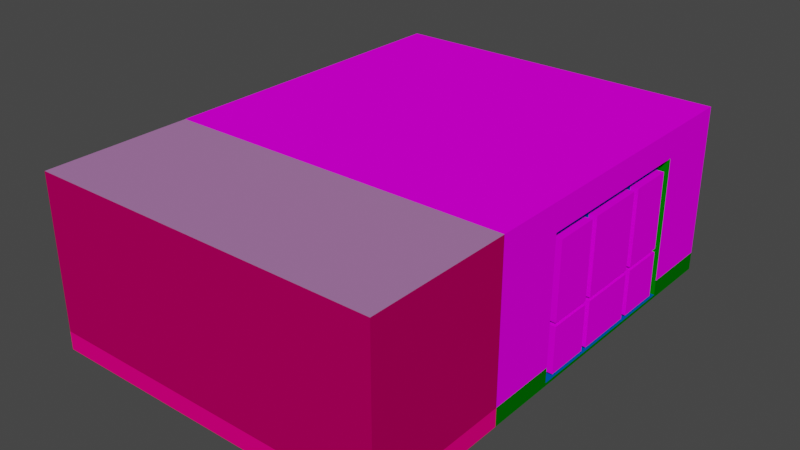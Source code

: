 # Source: ENVI_Bedroom.blend  (saved by Blender 2.81.16; exported with 4.5.12 LTS)
import bpy
from mathutils import Matrix  # noqa: F401  (used for matrix-valued properties, if any)

bpy.ops.wm.read_factory_settings(use_empty=True)
scene = bpy.context.scene
scene.name = 'Scene'

# ---- images (referenced by path relative to the original .blend; pixels are not part of the script)
import os
ASSET_DIR = os.environ.get("B2B_ASSET_DIR", "")  # directory of the original .blend (textures are referenced by path, not embedded)
HERE = os.path.dirname(os.path.abspath(__file__))  # packed textures are extracted next to this script under _unpacked/

def load_image(name, relpath, width, height, colorspace="sRGB"):
    """Load a texture the original file referenced (path relative to the .blend, or extracted next to this script)."""
    p = next((c for c in (os.path.join(HERE, relpath), os.path.join(ASSET_DIR, relpath)) if relpath and os.path.exists(c)), "")
    if p:
        img = bpy.data.images.load(p, check_existing=True)
        img.name = name
    else:  # same state as the original file: an image datablock whose file is absent (Cycles renders it pink)
        img = bpy.data.images.new(name, width, height)
        img.source = "FILE"
        img.filepath = "//" + (relpath or name)
    img.colorspace_settings.name = colorspace
    return img
img_texbedroomtexture01_png_001 = load_image('TEXBedroomtexture01.png.001', 'TEXBedroomtexture01.png', 1024, 1024, 'sRGB')
img_texbedroomwindow_png_001 = load_image('TEXBedroomwindow.png.001', 'TEXBedroomwindow.png', 1024, 1024, 'sRGB')
img_texbedroomtexture02_png_001 = load_image('TEXBedroomtexture02.png.001', 'TEXBedroomtexture02.png', 1024, 1024, 'sRGB')
img_texbedroomfloor_png_001 = load_image('TEXBedroomfloor.png.001', 'TEXBedroomfloor.png', 1024, 1024, 'sRGB')
img_texbedroomcolour01_png_001 = load_image('TEXBedroomColour01.png.001', 'TEXBedroomColour01.png', 1024, 1024, 'sRGB')

# ---- materials (node trees are filled in below, after node groups)
mat_bedroomwall = bpy.data.materials.new('BedroomWall')
mat_bedroomwall.use_transparent_shadow = False
mat_bedroomwall.roughness = 0.7615
mat_bedroomwall.specular_intensity = 0.0
mat_bedroomwallrunner = bpy.data.materials.new('BedroomWallRunner')
mat_bedroomwallrunner.use_transparent_shadow = False
mat_bedroomwallrunner.roughness = 0.7615
mat_bedroomwallrunner.specular_intensity = 0.0
mat_bedroomwindow = bpy.data.materials.new('BedroomWindow')
mat_bedroomwindow.use_transparent_shadow = False
mat_bedroomwindow.roughness = 0.7615
mat_bedroomwindow.specular_intensity = 0.0
mat_bedroomwindowedges = bpy.data.materials.new('BedroomWindowEdges')
mat_bedroomwindowedges.use_transparent_shadow = False
mat_bedroomwindowedges.roughness = 0.7615
mat_bedroomwindowedges.specular_intensity = 0.0
mat_bedroomwindowedgeslight = bpy.data.materials.new('BedroomWindowEdgesLight')
mat_bedroomwindowedgeslight.use_transparent_shadow = False
mat_bedroomwindowedgeslight.roughness = 0.7615
mat_bedroomwindowedgeslight.specular_intensity = 0.0
mat_bedroomwindowframe = bpy.data.materials.new('BedroomWindowFrame')
mat_bedroomwindowframe.use_transparent_shadow = False
mat_bedroomwindowframe.roughness = 0.7615
mat_bedroomwindowframe.specular_intensity = 0.0
mat_bedroomdoorframe = bpy.data.materials.new('BedroomDoorFrame')
mat_bedroomdoorframe.use_transparent_shadow = False
mat_bedroomdoorframe.roughness = 0.7615
mat_bedroomdoorframe.specular_intensity = 0.0
mat_bedroomfloor = bpy.data.materials.new('BedroomFloor')
mat_bedroomfloor.use_transparent_shadow = False
mat_bedroomfloor.roughness = 0.7615
mat_bedroomfloor.specular_intensity = 0.0
mat_bedroomroof = bpy.data.materials.new('BedroomRoof')
mat_bedroomroof.use_transparent_shadow = False
mat_bedroomroof.roughness = 0.7615
mat_bedroomroof.specular_intensity = 0.0
mat_hallwaywall = bpy.data.materials.new('HallwayWall')
mat_hallwaywall.use_transparent_shadow = False
mat_hallwaywall.roughness = 0.7615
mat_hallwaywall.specular_intensity = 0.0
mat_hallwaywallrunner = bpy.data.materials.new('HallwayWallRunner')
mat_hallwaywallrunner.use_transparent_shadow = False
mat_hallwaywallrunner.roughness = 0.7615
mat_hallwaywallrunner.specular_intensity = 0.0
mat_hallwayfloor = bpy.data.materials.new('HallwayFloor')
mat_hallwayfloor.use_transparent_shadow = False
mat_hallwayfloor.roughness = 0.7615
mat_hallwayfloor.specular_intensity = 0.0
mat_hallwayroof = bpy.data.materials.new('HallwayRoof')
mat_hallwayroof.use_transparent_shadow = False
mat_hallwayroof.roughness = 0.7615
mat_hallwayroof.specular_intensity = 0.0

# ---- material node trees
mat_bedroomwall.use_nodes = True; mat_bedroomwall.node_tree.nodes.clear()
_N = mat_bedroomwall.node_tree.nodes; _L = mat_bedroomwall.node_tree.links
n0 = _N.new('ShaderNodeOutputMaterial'); n0.name = 'Material Output'; n0.location = (300, 300)
n1 = _N.new('ShaderNodeBsdfPrincipled'); n1.name = 'Principled BSDF'; n1.location = (10, 300)
n1.distribution = 'GGX'
n1.subsurface_method = 'BURLEY'
n1.inputs[2].default_value = 0.7615
n1.inputs[3].default_value = 1.45
n1.inputs[13].default_value = 0.0
n1.inputs[27].default_value = (0.0, 0.0, 0.0, 1.0)
n1.inputs[28].default_value = 1.0
n2 = _N.new('ShaderNodeTexImage'); n2.name = 'Image Texture'; n2.location = (-300, 600)
n2.image = img_texbedroomtexture01_png_001
_L.new(n1.outputs[0], n0.inputs[0])
_L.new(n2.outputs[0], n1.inputs[0])
n0.is_active_output = True
mat_bedroomwallrunner.use_nodes = True; mat_bedroomwallrunner.node_tree.nodes.clear()
_N = mat_bedroomwallrunner.node_tree.nodes; _L = mat_bedroomwallrunner.node_tree.links
n0 = _N.new('ShaderNodeOutputMaterial'); n0.name = 'Material Output'; n0.location = (640, 620)
n1 = _N.new('ShaderNodeBsdfPrincipled'); n1.name = 'Principled BSDF'; n1.location = (360, 600)
n1.distribution = 'GGX'
n1.subsurface_method = 'BURLEY'
n1.inputs[0].default_value = (0.0, 0.147, 0.0, 1.0)
n1.inputs[2].default_value = 0.7615
n1.inputs[3].default_value = 1.45
n1.inputs[9].default_value = (0.0, 0.0, 0.0)
n1.inputs[13].default_value = 0.0
n1.inputs[27].default_value = (0.0, 0.0, 0.0, 1.0)
n1.inputs[28].default_value = 1.0
_L.new(n1.outputs[0], n0.inputs[0])
n0.is_active_output = True
mat_bedroomwindow.use_nodes = True; mat_bedroomwindow.node_tree.nodes.clear()
_N = mat_bedroomwindow.node_tree.nodes; _L = mat_bedroomwindow.node_tree.links
n0 = _N.new('ShaderNodeOutputMaterial'); n0.name = 'Material Output'; n0.location = (300, 300)
n1 = _N.new('ShaderNodeBsdfPrincipled'); n1.name = 'Principled BSDF'; n1.location = (10, 300)
n1.distribution = 'GGX'
n1.subsurface_method = 'BURLEY'
n1.inputs[2].default_value = 0.7615
n1.inputs[3].default_value = 1.45
n1.inputs[13].default_value = 0.0
n1.inputs[27].default_value = (0.0, 0.0, 0.0, 1.0)
n1.inputs[28].default_value = 1.0
n2 = _N.new('ShaderNodeTexImage'); n2.name = 'Image Texture'; n2.location = (-320, 320)
n2.image = img_texbedroomwindow_png_001
_L.new(n1.outputs[0], n0.inputs[0])
_L.new(n2.outputs[0], n1.inputs[0])
n0.is_active_output = True
mat_bedroomwindowedges.use_nodes = True; mat_bedroomwindowedges.node_tree.nodes.clear()
_N = mat_bedroomwindowedges.node_tree.nodes; _L = mat_bedroomwindowedges.node_tree.links
n0 = _N.new('ShaderNodeOutputMaterial'); n0.name = 'Material Output'; n0.location = (550, 300)
n1 = _N.new('ShaderNodeBsdfPrincipled'); n1.name = 'Principled BSDF'; n1.location = (280, 280)
n1.distribution = 'GGX'
n1.subsurface_method = 'BURLEY'
n1.inputs[0].default_value = (0.0, 0.09531, 0.4233, 1.0)
n1.inputs[2].default_value = 0.7615
n1.inputs[3].default_value = 1.45
n1.inputs[13].default_value = 0.0
n1.inputs[27].default_value = (0.0, 0.0, 0.0, 1.0)
n1.inputs[28].default_value = 1.0
_L.new(n1.outputs[0], n0.inputs[0])
n0.is_active_output = True
mat_bedroomwindowedgeslight.use_nodes = True; mat_bedroomwindowedgeslight.node_tree.nodes.clear()
_N = mat_bedroomwindowedgeslight.node_tree.nodes; _L = mat_bedroomwindowedgeslight.node_tree.links
n0 = _N.new('ShaderNodeBsdfPrincipled'); n0.name = 'Principled BSDF'; n0.location = (10, 300)
n0.distribution = 'GGX'
n0.subsurface_method = 'BURLEY'
n0.inputs[2].default_value = 0.7615
n0.inputs[3].default_value = 1.45
n0.inputs[13].default_value = 0.0
n0.inputs[27].default_value = (0.0, 0.0, 0.0, 1.0)
n0.inputs[28].default_value = 1.0
n1 = _N.new('ShaderNodeOutputMaterial'); n1.name = 'Material Output'; n1.location = (280, 320)
n2 = _N.new('ShaderNodeTexImage'); n2.name = 'Image Texture'; n2.location = (-260, 220)
n2.image = img_texbedroomtexture02_png_001
_L.new(n0.outputs[0], n1.inputs[0])
_L.new(n2.outputs[0], n0.inputs[0])
n1.is_active_output = True
mat_bedroomwindowframe.use_nodes = True; mat_bedroomwindowframe.node_tree.nodes.clear()
_N = mat_bedroomwindowframe.node_tree.nodes; _L = mat_bedroomwindowframe.node_tree.links
n0 = _N.new('ShaderNodeOutputMaterial'); n0.name = 'Material Output'; n0.location = (420, 420)
n1 = _N.new('ShaderNodeBsdfPrincipled'); n1.name = 'Principled BSDF'; n1.location = (120, 400)
n1.distribution = 'GGX'
n1.subsurface_method = 'BURLEY'
n1.inputs[0].default_value = (0.0, 0.2195, 0.0, 1.0)
n1.inputs[2].default_value = 0.7615
n1.inputs[3].default_value = 1.45
n1.inputs[13].default_value = 0.0
n1.inputs[27].default_value = (0.0, 0.0, 0.0, 1.0)
n1.inputs[28].default_value = 1.0
_L.new(n1.outputs[0], n0.inputs[0])
n0.is_active_output = True
mat_bedroomdoorframe.use_nodes = True; mat_bedroomdoorframe.node_tree.nodes.clear()
_N = mat_bedroomdoorframe.node_tree.nodes; _L = mat_bedroomdoorframe.node_tree.links
n0 = _N.new('ShaderNodeOutputMaterial'); n0.name = 'Material Output'; n0.location = (300, 300)
n1 = _N.new('ShaderNodeBsdfPrincipled'); n1.name = 'Principled BSDF'; n1.location = (10, 300)
n1.distribution = 'GGX'
n1.subsurface_method = 'BURLEY'
n1.inputs[2].default_value = 0.7615
n1.inputs[3].default_value = 1.45
n1.inputs[13].default_value = 0.0
n1.inputs[27].default_value = (0.0, 0.0, 0.0, 1.0)
n1.inputs[28].default_value = 1.0
n2 = _N.new('ShaderNodeTexImage'); n2.name = 'Image Texture'; n2.location = (-300, 600)
n2.image = img_texbedroomtexture02_png_001
_L.new(n1.outputs[0], n0.inputs[0])
_L.new(n2.outputs[0], n1.inputs[0])
n0.is_active_output = True
mat_bedroomfloor.use_nodes = True; mat_bedroomfloor.node_tree.nodes.clear()
_N = mat_bedroomfloor.node_tree.nodes; _L = mat_bedroomfloor.node_tree.links
n0 = _N.new('ShaderNodeOutputMaterial'); n0.name = 'Material Output'; n0.location = (300, 300)
n1 = _N.new('ShaderNodeBsdfPrincipled'); n1.name = 'Principled BSDF'; n1.location = (10, 300)
n1.distribution = 'GGX'
n1.subsurface_method = 'BURLEY'
n1.inputs[2].default_value = 0.7615
n1.inputs[3].default_value = 1.45
n1.inputs[13].default_value = 0.0
n1.inputs[27].default_value = (0.0, 0.0, 0.0, 1.0)
n1.inputs[28].default_value = 1.0
n2 = _N.new('ShaderNodeTexImage'); n2.name = 'Image Texture'; n2.location = (-300, 600)
n2.image = img_texbedroomfloor_png_001
_L.new(n1.outputs[0], n0.inputs[0])
_L.new(n2.outputs[0], n1.inputs[0])
n0.is_active_output = True
mat_bedroomroof.use_nodes = True; mat_bedroomroof.node_tree.nodes.clear()
_N = mat_bedroomroof.node_tree.nodes; _L = mat_bedroomroof.node_tree.links
n0 = _N.new('ShaderNodeOutputMaterial'); n0.name = 'Material Output'; n0.location = (300, 300)
n1 = _N.new('ShaderNodeBsdfPrincipled'); n1.name = 'Principled BSDF'; n1.location = (10, 300)
n1.distribution = 'GGX'
n1.subsurface_method = 'BURLEY'
n1.inputs[2].default_value = 0.7615
n1.inputs[3].default_value = 1.45
n1.inputs[13].default_value = 0.0
n1.inputs[27].default_value = (0.0, 0.0, 0.0, 1.0)
n1.inputs[28].default_value = 1.0
n2 = _N.new('ShaderNodeTexImage'); n2.name = 'Image Texture'; n2.location = (-300, 600)
n2.image = img_texbedroomcolour01_png_001
_L.new(n1.outputs[0], n0.inputs[0])
_L.new(n2.outputs[0], n1.inputs[0])
n0.is_active_output = True
mat_hallwaywall.use_nodes = True; mat_hallwaywall.node_tree.nodes.clear()
_N = mat_hallwaywall.node_tree.nodes; _L = mat_hallwaywall.node_tree.links
n0 = _N.new('ShaderNodeOutputMaterial'); n0.name = 'Material Output'; n0.location = (300, 300)
n1 = _N.new('ShaderNodeBsdfPrincipled'); n1.name = 'Principled BSDF'; n1.location = (10, 300)
n1.distribution = 'GGX'
n1.subsurface_method = 'BURLEY'
n1.inputs[0].default_value = (0.4793, 0.0, 0.1046, 1.0)
n1.inputs[2].default_value = 0.7615
n1.inputs[3].default_value = 1.45
n1.inputs[13].default_value = 0.0
n1.inputs[27].default_value = (0.0, 0.0, 0.0, 1.0)
n1.inputs[28].default_value = 1.0
_L.new(n1.outputs[0], n0.inputs[0])
n0.is_active_output = True
mat_hallwaywallrunner.use_nodes = True; mat_hallwaywallrunner.node_tree.nodes.clear()
_N = mat_hallwaywallrunner.node_tree.nodes; _L = mat_hallwaywallrunner.node_tree.links
n0 = _N.new('ShaderNodeOutputMaterial'); n0.name = 'Material Output'; n0.location = (300, 300)
n1 = _N.new('ShaderNodeBsdfPrincipled'); n1.name = 'Principled BSDF'; n1.location = (10, 300)
n1.distribution = 'GGX'
n1.subsurface_method = 'BURLEY'
n1.inputs[0].default_value = (1.0, 0.0, 0.2122, 1.0)
n1.inputs[2].default_value = 0.7615
n1.inputs[3].default_value = 1.45
n1.inputs[13].default_value = 0.0
n1.inputs[27].default_value = (0.0, 0.0, 0.0, 1.0)
n1.inputs[28].default_value = 1.0
_L.new(n1.outputs[0], n0.inputs[0])
n0.is_active_output = True
mat_hallwayfloor.use_nodes = True; mat_hallwayfloor.node_tree.nodes.clear()
_N = mat_hallwayfloor.node_tree.nodes; _L = mat_hallwayfloor.node_tree.links
n0 = _N.new('ShaderNodeOutputMaterial'); n0.name = 'Material Output'; n0.location = (300, 300)
n1 = _N.new('ShaderNodeBsdfPrincipled'); n1.name = 'Principled BSDF'; n1.location = (10, 300)
n1.distribution = 'GGX'
n1.subsurface_method = 'BURLEY'
n1.inputs[0].default_value = (0.4072, 0.0, 0.09306, 1.0)
n1.inputs[2].default_value = 0.7615
n1.inputs[3].default_value = 1.45
n1.inputs[13].default_value = 0.0
n1.inputs[27].default_value = (0.0, 0.0, 0.0, 1.0)
n1.inputs[28].default_value = 1.0
_L.new(n1.outputs[0], n0.inputs[0])
n0.is_active_output = True
mat_hallwayroof.use_nodes = True; mat_hallwayroof.node_tree.nodes.clear()
_N = mat_hallwayroof.node_tree.nodes; _L = mat_hallwayroof.node_tree.links
n0 = _N.new('ShaderNodeOutputMaterial'); n0.name = 'Material Output'; n0.location = (300, 300)
n1 = _N.new('ShaderNodeBsdfPrincipled'); n1.name = 'Principled BSDF'; n1.location = (10, 300)
n1.distribution = 'GGX'
n1.subsurface_method = 'BURLEY'
n1.inputs[0].default_value = (0.402, 0.1779, 0.402, 1.0)
n1.inputs[2].default_value = 0.7615
n1.inputs[3].default_value = 1.45
n1.inputs[13].default_value = 0.0
n1.inputs[27].default_value = (0.0, 0.0, 0.0, 1.0)
n1.inputs[28].default_value = 1.0
_L.new(n1.outputs[0], n0.inputs[0])
n0.is_active_output = True

# ---- world
world_world = bpy.data.worlds.new('World'); scene.world = world_world
world_world.use_nodes = True; world_world.node_tree.nodes.clear()
_N = world_world.node_tree.nodes; _L = world_world.node_tree.links
n0 = _N.new('ShaderNodeOutputWorld'); n0.name = 'World Output'; n0.location = (300, 300)
n1 = _N.new('ShaderNodeBackground'); n1.name = 'Background'; n1.location = (10, 300)
n1.inputs[0].default_value = (0.05088, 0.05088, 0.05088, 1.0)
_L.new(n1.outputs[0], n0.inputs[0])
n0.is_active_output = True
world_world.color = (0.05088, 0.05088, 0.05088)
world_world.use_sun_shadow = False
world_world.sun_shadow_jitter_overblur = 0.0

# ---- meshes
me_envi_bedroom_001 = bpy.data.meshes.new('ENVI_Bedroom.001')
me_envi_bedroom_001.from_pydata([(-285.0, 0.2705, -390.0), (-285.0, 30.27, 150.0), (-234.3, 0.2705, 150.0), (-135.0, 0.2705, 150.0), (-126.0, 0.2705, 150.0), (-285.0, 280.3, 150.0), (285.0, 280.3, 150.0), (-135.0, 210.3, 150.0), (-135.0, 210.3, 150.0), (-285.0, 0.2705, 150.0), (285.0, 11.27, -69.33), (285.0, 11.27, -169.0), (285.0, 87.27, -181.0), (285.0, 5.27, -271.5), (272.0, 235.3, 33.0), (272.0, 5.27, 33.0), (272.0, 87.27, -255.7), (272.0, 225.3, -261.5), (272.0, 235.3, -271.5), (285.0, 93.27, -255.7), (272.0, 11.27, -181.0), (272.0, 11.27, -57.66), (285.0, 219.3, -169.0), (272.0, 93.27, -169.0), (285.0, 93.27, -169.0), (285.0, 219.3, -57.66), (285.0, 11.27, -181.0), (272.0, 11.27, -69.33), (272.0, 93.27, 17.0), (272.0, 93.27, -255.7), (285.0, 87.27, -255.7), (272.0, 87.27, 17.0), (285.0, 219.3, -181.0), (285.0, 219.3, -255.7), (285.0, 11.27, -57.66), (272.0, 11.27, -255.7), (272.0, 5.27, -261.5), (272.0, 219.3, -255.7), (285.0, 87.27, -69.33), (272.0, 225.3, 23.0), (272.0, 219.3, 17.0), (272.0, 93.27, -181.0), (272.0, 219.3, -69.33), (272.0, 93.27, -69.33), (272.0, 87.27, -57.66), (272.0, 219.3, -57.66), (272.0, 219.3, -169.0), (272.0, 11.27, -169.0), (272.0, 219.3, -181.0), (272.0, 93.27, -57.66), (272.0, 87.27, -169.0), (272.0, 87.27, -69.33), (272.0, 87.27, -181.0), (272.0, 5.27, 23.0), (285.0, 5.27, 33.0), (272.0, 5.27, -271.5), (272.0, 11.27, 17.0), (-285.0, 280.3, -390.0), (285.0, 280.3, -390.0), (285.0, 0.2705, -390.0), (285.0, 11.27, -255.7), (285.0, 87.27, -57.66), (285.0, 93.27, -69.33), (285.0, 93.27, 17.0), (285.0, 87.27, 17.0), (285.0, 93.27, -57.66), (285.0, 235.3, 33.0), (285.0, 235.3, -271.5), (285.0, 0.2705, 150.0), (285.0, 280.3, 390.0), (285.0, 30.27, 150.0), (-285.0, 280.3, 390.0), (285.0, 30.27, 390.0), (-285.0, 0.2705, 390.0), (285.0, 0.2705, 390.0), (-135.0, 210.3, 155.0), (-126.0, 221.3, 145.3), (-234.3, 221.3, 155.0), (-225.5, 210.3, 150.0), (-126.0, 0.0, 155.0), (-126.0, 0.0, 145.3), (-225.5, 0.2705, 150.0), (-135.0, 210.3, 145.3), (-135.0, 0.0, 145.3), (-225.5, 210.3, 155.0), (-126.0, 221.3, 155.0), (-225.5, 0.0, 155.0), (-234.3, 30.27, 150.0), (-126.0, 221.3, 150.0), (-135.0, 0.0, 155.0), (-225.5, 210.3, 145.3), (-225.5, 0.0, 145.3), (-234.3, 221.3, 150.0), (-234.3, 221.3, 145.3), (-234.3, 0.0, 145.3), (-234.3, 0.0, 155.0), (285.0, 219.3, 17.0), (285.0, 219.3, -69.33), (285.0, 11.27, 17.0), (285.0, 93.27, -181.0), (285.0, 87.27, -169.0), (285.0, 30.27, 33.0), (285.0, 30.27, -271.5), (285.0, 30.27, -390.0), (-285.0, 30.27, -390.0), (-126.0, 30.27, 150.0), (-285.0, 30.27, 390.0), (-285.0, 30.27, 150.0), (-285.0, 280.3, 150.0), (285.0, 280.3, 150.0), (285.0, 30.27, 150.0), (-234.3, 30.27, 150.0), (-126.0, 221.3, 150.0), (-234.3, 221.3, 150.0), (-126.0, 30.27, 150.0), (-285.0, 30.27, 150.0), (-234.3, 0.2705, 150.0), (-126.0, 0.2705, 150.0), (-285.0, 0.2705, 150.0), (285.0, 0.2705, 150.0), (285.0, 30.27, 150.0), (-234.3, 30.27, 150.0), (-126.0, 30.27, 150.0)], [(4, 3), (8, 7)], [(54, 13, 59, 68), (101, 54, 68, 70), (1, 5, 92, 87), (70, 68, 4, 105), (92, 5, 6, 88), (9, 1, 87, 2), (105, 88, 6, 70), (104, 1, 9, 0), (57, 104, 103, 58), (66, 67, 18, 14), (55, 18, 67, 13), (13, 54, 15, 53, 36, 55), (12, 52, 16, 30), (19, 33, 37, 29), (26, 60, 35, 20), (10, 11, 47, 27), (62, 43, 42, 97), (52, 12, 26, 20), (32, 48, 37, 33), (38, 51, 50, 100), (63, 28, 40, 96), (47, 11, 100, 50), (25, 45, 49, 65), (46, 22, 97, 42), (30, 16, 35, 60), (45, 25, 96, 40), (99, 41, 48, 32), (99, 19, 29, 41), (31, 64, 98, 56), (22, 46, 23, 24), (34, 21, 56, 98), (44, 21, 34, 61), (44, 61, 64, 31), (17, 37, 48, 46, 42, 45, 40, 39), (27, 51, 38, 10), (65, 49, 28, 63), (14, 18, 17, 39), (52, 20, 47, 50, 23, 46, 48, 41), (49, 44, 31, 28), (27, 21, 44, 49, 45, 42, 43, 51), (43, 23, 50, 51), (62, 24, 23, 43), (15, 54, 66, 14), (29, 16, 52, 41), (103, 59, 13, 102), (104, 0, 59, 103), (106, 1, 5, 71), (106, 71, 69, 72), (58, 6, 5, 57), (70, 72, 69, 6), (71, 5, 6, 69), (68, 9, 73, 74), (1, 106, 73, 9), (11, 10, 38, 100), (106, 72, 74, 73), (84, 77, 95, 86), (85, 77, 84, 75), (93, 90, 91, 94), (86, 81, 91, 90, 78, 84), (82, 76, 80, 83), (85, 75, 89, 79), (80, 4, 79), (8, 75, 84, 78, 90, 82), (91, 81, 86), (93, 76, 82, 90), (2, 94, 95), (61, 34, 98, 64), (3, 68, 59, 0, 9, 81), (96, 25, 65, 63), (32, 33, 19, 99), (26, 12, 30, 60), (24, 62, 97, 22), (53, 56, 21, 27, 47, 20, 35, 36), (40, 28, 31, 56, 53, 39), (35, 16, 29, 37, 17, 36), (36, 17, 18, 55), (14, 39, 53, 15), (72, 70, 68, 74), (58, 103, 102, 67), (6, 66, 101, 70), (66, 6, 58, 67), (1, 104, 57, 5), (77, 92, 93, 94, 2, 95), (92, 77, 85, 88, 76, 93), (4, 80, 76, 88, 85, 79), (83, 89, 75, 82), (107, 111, 113, 108), (113, 112, 109, 108), (114, 110, 109, 112), (120, 122, 117, 119), (118, 116, 121, 115)])
me_envi_bedroom_001.polygons.foreach_set('material_index', [1, 1, 0, 1, 0, 1, 0, 1, 0, 5, 5, 3, 4, 4, 4, 4, 4, 4, 4, 4, 4, 4, 4, 4, 4, 4, 4, 4, 4, 4, 4, 4, 4, 3, 4, 4, 5, 3, 3, 3, 3, 4, 5, 3, 1, 1, 9, 9, 8, 9, 12, 11, 10, 2, 10, 6, 6, 6, 6, 6, 6, 6, 6, 6, 6, 6, 2, 7, 2, 2, 2, 2, 3, 3, 3, 5, 5, 10, 0, 0, 0, 0, 6, 6, 6, 6, 9, 9, 9, 10, 10])
_uv = me_envi_bedroom_001.uv_layers.new(name='UVMap')
_uv.uv.foreach_set('vector', [9.803, -1.843, 9.803, -7.933, 6.2, -7.3, 6.2, 3.5, 0.0, 0.0, 0.0, 0.0, 0.0, 0.0, 0.0, 0.0, 0.0, 0.0, 0.0, 0.0, 0.0, 0.0, 0.0, 0.0, 0.0, 0.0, 0.0, 0.0, 0.0, 0.0, 0.0, 0.0, 0.0, 0.0, 0.0, 0.0, 0.0, 0.0, 0.0, 0.0, 16.0, 1.0, 16.0, 0.0, 14.58, 0.0, 14.58, 1.0, 0.0, 0.0, 0.0, 0.0, 0.0, 0.0, 0.0, 0.0, 0.0, 0.0, 0.0, 0.0, 0.0, 0.0, 0.0, 0.0, 2.0, 1.0, 0.0, 0.0, 0.0, 0.0, 0.0, 0.0, 2.611, 1.633, 2.611, -0.6222, 2.515, -0.6222, 2.515, 1.633, 2.515, 1.611, 2.515, -0.09259, 2.611, -0.09259, 2.611, 1.611, 9.803, -7.933, 9.803, -1.843, 9.543, -1.843, 9.543, -2.043, 9.543, -7.733, 9.543, -7.933, 9.803, -6.123, 9.543, -6.123, 9.543, -7.616, 9.803, -7.616, 9.803, 0.848, 9.803, -1.672, 9.543, -1.672, 9.543, 0.848, 9.803, -6.123, 9.803, -7.616, 9.543, -7.616, 9.543, -6.123, 9.803, -3.89, 9.803, -5.883, 9.543, -5.883, 9.543, -3.89, 9.803, 0.848, 9.543, 0.848, 9.543, -1.672, 9.803, -1.672, 9.543, 0.968, 9.803, 0.968, 9.803, 2.488, 9.543, 2.488, 9.803, -6.123, 9.543, -6.123, 9.543, -7.616, 9.803, -7.616, 9.803, -3.89, 9.543, -3.89, 9.543, -5.883, 9.803, -5.883, 9.803, 0.848, 9.543, 0.848, 9.543, -1.672, 9.803, -1.672, 9.543, 2.488, 9.803, 2.488, 9.803, 0.968, 9.543, 0.968, 9.803, -1.672, 9.543, -1.672, 9.543, 0.848, 9.803, 0.848, 9.543, -5.883, 9.803, -5.883, 9.803, -3.89, 9.543, -3.89, 9.803, 0.968, 9.543, 0.968, 9.543, 2.488, 9.803, 2.488, 9.543, -3.656, 9.803, -3.656, 9.803, -2.163, 9.543, -2.163, 9.803, 0.848, 9.543, 0.848, 9.543, -1.672, 9.803, -1.672, 9.803, -6.123, 9.803, -7.616, 9.543, -7.616, 9.543, -6.123, 9.543, 0.968, 9.803, 0.968, 9.803, 2.488, 9.543, 2.488, 9.803, -1.672, 9.543, -1.672, 9.543, 0.848, 9.803, 0.848, 9.803, -3.656, 9.543, -3.656, 9.543, -2.163, 9.803, -2.163, 9.543, 0.968, 9.543, 2.488, 9.803, 2.488, 9.803, 0.968, 9.543, -3.656, 9.803, -3.656, 9.803, -2.163, 9.543, -2.163, 8.733, -1.792, 8.616, -1.672, 7.123, -1.672, 6.883, -1.672, 4.89, -1.672, 4.656, -1.672, 3.163, -1.672, 3.043, -1.792, 9.543, 2.488, 9.543, 0.968, 9.803, 0.968, 9.803, 2.488, 9.803, -3.656, 9.543, -3.656, 9.543, -2.163, 9.803, -2.163, -0.6334, -0.09259, 1.622, -0.09259, 1.548, -0.01849, -0.5593, -0.01849, 7.123, 0.968, 7.123, 2.488, 6.883, 2.488, 6.883, 0.968, 6.883, 0.848, 6.883, -1.672, 7.123, -1.672, 7.123, 0.848, 4.656, 0.848, 4.656, 0.968, 3.163, 0.968, 3.163, 0.848, 4.89, 2.488, 4.656, 2.488, 4.656, 0.968, 4.656, 0.848, 4.656, -1.672, 4.89, -1.672, 4.89, 0.848, 4.89, 0.968, 4.89, 0.848, 6.883, 0.848, 6.883, 0.968, 4.89, 0.968, 9.803, -3.89, 9.803, -5.883, 9.543, -5.883, 9.543, -3.89, 2.515, 1.611, 2.611, 1.611, 2.611, -0.09259, 2.515, -0.09259, 8.616, 0.848, 8.616, 0.968, 7.123, 0.968, 7.123, 0.848, 0.0, 0.0, 6.2, -7.3, 9.803, -7.933, 0.0, 0.0, 0.0, 0.0, -5.2, -7.3, 6.2, -7.3, 0.0, 0.0, 0.0, 0.0, 0.0, 0.0, 0.0, 0.0, 0.0, 0.0, 0.0, 0.0, 16.0, 0.0, 16.0, 0.0, 16.0, 0.0, 2.0, -1.0, 0.0, -1.0, 0.0, 1.0, 2.0, 1.0, 16.0, 0.0, 16.0, 0.0, 16.0, 0.0, 16.0, 0.0, 16.0, 0.0, 16.0, 0.0, 16.0, 0.0, 16.0, 0.0, 16.0, 0.0, 16.0, 0.0, 16.0, 0.0, 16.0, 0.0, 0.0, 0.0, 0.0, 0.0, 0.0, 0.0, 0.0, 0.0, 0.34, 1.0, 0.66, 1.0, 0.66, 0.6346, 0.34, 0.6346, 0.0, 0.0, 16.0, 0.0, 16.0, 0.0, 16.0, 0.0, -0.407, -1.492, -0.5834, -1.713, -0.5834, 2.713, -0.407, 2.713, 1.583, -1.713, -0.5834, -1.713, -0.407, -1.492, 1.403, -1.492, -0.5834, -1.713, -0.407, -1.492, -0.407, 2.713, -0.5834, 2.713, 0.4024, 2.713, 0.5031, 2.708, 0.5976, 2.713, 0.5976, -1.492, 0.5031, -1.492, 0.4024, -1.492, 1.403, -1.492, 1.583, -1.713, 1.583, 2.713, 1.403, 2.713, 1.583, -1.713, 1.403, -1.492, 1.403, 2.713, 1.583, 2.713, 0.5976, 2.713, 0.5031, 2.708, 0.4024, 2.713, 1.403, 0.4969, 1.403, 0.5976, -0.407, 0.5976, -0.407, 0.4969, -0.407, 0.4024, 1.403, 0.4024, 0.5976, 2.713, 0.5031, 2.708, 0.4024, 2.713, -0.5834, -1.713, 1.583, -1.713, 1.403, -1.492, -0.407, -1.492, 0.5031, 2.708, 0.5976, 2.713, 0.4024, 2.713, 0.6808, 0.6346, 0.6808, 1.0, 1.001, 1.0, 1.001, 0.6346, -2.2, 3.5, 6.2, 3.5, 6.2, -7.3, -5.2, -7.3, -5.2, 3.5, -4.01, 3.5, 1.001, 0.0, 0.6808, 0.0, 0.6808, 0.6058, 1.001, 0.6058, 0.3192, 0.0, -0.000793, 0.0, -0.000793, 0.6058, 0.3192, 0.6058, 0.3192, 1.0, 0.3192, 0.6346, -0.000793, 0.6346, -0.000793, 1.0, 0.34, 0.6058, 0.66, 0.6058, 0.66, 0.0, 0.34, 0.0, 3.043, 2.608, 3.163, 2.488, 4.656, 2.488, 4.89, 2.488, 6.883, 2.488, 7.123, 2.488, 8.616, 2.488, 8.733, 2.608, 3.163, -1.672, 3.163, 0.848, 9.543, 0.968, 3.163, 2.488, 3.043, 2.608, 3.043, -1.792, 9.543, 2.488, 9.543, 0.968, 8.616, 0.848, 9.543, -1.672, 8.733, -1.792, 8.733, 2.608, 8.733, 2.608, 8.733, -1.792, 1.622, -0.09259, 2.515, 1.611, -0.6334, -0.09259, -0.5593, -0.01849, 3.043, 2.608, 9.543, -1.843, 16.0, 0.0, 16.0, 0.0, 16.0, 0.0, 16.0, 0.0, 0.0, 0.0, 0.0, 0.0, 0.0, 0.0, 0.0, 0.0, 0.0, 0.0, 0.0, 0.0, 0.0, 0.0, 0.0, 0.0, 0.0, 0.0, 0.0, 0.0, 2.0, -1.0, 0.0, 0.0, 0.0, 0.0, 0.0, 0.0, 0.0, 0.0, 0.0, 0.0, 0.4024, -1.713, 0.5031, -1.713, 0.5976, -1.713, 0.5976, 2.713, 0.5031, 2.708, 0.4024, 2.713, -0.5834, 0.4969, -0.5834, 0.5976, 1.583, 0.5976, 1.583, 0.4969, 1.583, 0.4024, -0.5834, 0.4024, 0.5031, 2.708, 0.5976, 2.713, 0.5976, -1.713, 0.5031, -1.713, 0.4024, -1.713, 0.4024, 2.713, 0.5976, 2.713, 0.4024, 2.713, 0.4024, -1.492, 0.5976, -1.492, 0.0, 0.0, 0.0, 0.0, 0.0, 0.0, 0.0, 0.0, 0.0, 0.0, 0.0, 0.0, 0.0, 0.0, 0.0, 0.0, 0.0, 0.0, 0.0, 0.0, 0.0, 0.0, 0.0, 0.0, 0.0, 0.0, 0.0, 0.0, 0.0, 0.0, 0.0, 0.0, 16.0, 1.0, 14.58, 1.0, 14.58, 0.0, 16.0, 0.0])
me_envi_bedroom_001.materials.append(mat_bedroomwall)
me_envi_bedroom_001.materials.append(mat_bedroomwallrunner)
me_envi_bedroom_001.materials.append(mat_bedroomwindow)
me_envi_bedroom_001.materials.append(mat_bedroomwindowedges)
me_envi_bedroom_001.materials.append(mat_bedroomwindowedgeslight)
me_envi_bedroom_001.materials.append(mat_bedroomwindowframe)
me_envi_bedroom_001.materials.append(mat_bedroomdoorframe)
me_envi_bedroom_001.materials.append(mat_bedroomfloor)
me_envi_bedroom_001.materials.append(mat_bedroomroof)
me_envi_bedroom_001.materials.append(mat_hallwaywall)
me_envi_bedroom_001.materials.append(mat_hallwaywallrunner)
me_envi_bedroom_001.materials.append(mat_hallwayfloor)
me_envi_bedroom_001.materials.append(mat_hallwayroof)
me_envi_bedroom_001.use_remesh_fix_poles = True
me_envi_bedroom_001.use_remesh_preserve_attributes = False
me_envi_bedroom_001.use_mirror_vertex_groups = False
me_envi_bedroom_001.update()
me_envi_bedroom_001.normals_split_custom_set([tuple(v) for v in zip(*[iter([-1.0, 9.69e-05, -0.0001126, -1.0, 0.0002841, -0.0001898, -1.0, -1.944e-05, 3.972e-05, -1.0, 5.261e-05, -8.455e-05, -1.0, 0.0, 0.0, -1.0, 0.0, 0.0, -1.0, 0.0, 0.0, -1.0, 0.0, 0.0, 0.0, 0.0, -1.0, 0.0, 0.0, -1.0, 0.0, 0.0, -1.0, 0.0, 0.0, -1.0, 0.0, 0.0, -1.0, 0.0, 0.0, -1.0, 0.0, 0.0, -1.0, 0.0, 0.0, -1.0, 0.0, 0.0, -1.0, 0.0, 0.0, -1.0, 0.0, 0.0, -1.0, 0.0, 0.0, -1.0, 0.0, 0.0, -1.0, 0.0, 0.0, -1.0, 0.0, 0.0, -1.0, 0.0, 0.0, -1.0, 0.0, 0.0, -1.0, 0.0, 0.0, -1.0, 0.0, 0.0, -1.0, 0.0, 0.0, -1.0, 1.0, 0.0, 0.0, 1.0, 0.0, 0.0, 1.0, 0.0, 0.0, 1.0, 0.0, 0.0, 0.0, -9.588e-05, 1.0, 0.0, 0.0, 1.0, 0.0, 0.0, 1.0, 0.0, 0.0, 1.0, 0.0, 1.0, -0.0001917, -0.0001243, 1.0, -0.000146, -2.396e-05, 1.0, 4.158e-05, 9.588e-05, 1.0, -1.038e-07, -5.512e-06, 9.572e-05, -1.0, 4.152e-05, 2.396e-05, -1.0, 0.000146, -0.0001243, -1.0, -2.461e-05, -0.0003347, -1.0, 0.0003347, -1.0, 2.46e-05, -7.835e-05, -1.0, 0.0001205, 9.426e-06, -1.0, -4.702e-05, -7.253e-05, -1.0, -0.0001775, -4.152e-05, -1.0, -8.639e-05, 9.579e-05, -1.0, -5.518e-06, -5.013e-05, -1.0, 0.0001851, 1.067e-05, -1.0, -4.674e-05, 9.519e-05, -1.0, -1.146e-05, 7.189e-05, -1.0, 0.0001246, 0.0002392, -1.487e-05, 1.0, -8.858e-05, 3.668e-05, 1.0, -4.102e-05, -0.0001873, 1.0, 4.674e-05, 1.067e-05, 1.0, 0.0, 1.0, -0.0001438, -9.308e-05, 1.0, -0.0001676, 5.503e-05, 1.0, 0.0001329, 7.776e-05, 1.0, 5.609e-05, 3.278e-05, 1.0, -9.008e-05, -6.402e-05, 1.0, -7.134e-05, 0.0, 1.0, 2.356e-08, 4.742e-05, 1.0, -7.008e-06, -8.858e-05, -3.671e-05, -1.0, -2.63e-05, 0.0001414, -1.0, 4.433e-05, 1.822e-05, -1.0, -2.013e-06, -0.0001918, -1.0, 4.674e-05, -1.067e-05, -1.0, 0.0001851, -5.013e-05, -1.0, -0.0001438, 0.0, -1.0, -5.609e-05, 7.776e-05, -1.0, 1.487e-05, -1.0, 0.0002392, 8.323e-06, -1.0, -4.721e-05, 0.0001873, -1.0, -4.102e-05, 3.668e-05, -1.0, 8.858e-05, -0.0001914, -1.0, -2.013e-06, 2.935e-07, -1.0, -4.794e-05, 9.304e-05, -1.0, -2.43e-05, 7.219e-05, -1.0, 0.0001246, -0.0001327, -5.503e-05, -1.0, -2.555e-05, 0.0001415, -1.0, 4.645e-05, -1.241e-05, -1.0, 0.0002327, -5.79e-05, -1.0, 1.66e-06, 0.0, 1.0, 7.303e-05, 6.402e-05, 1.0, -0.0001229, 7.189e-05, 1.0, -2.264e-05, -9.275e-05, 1.0, -0.0001438, -6.383e-07, 1.0, -2.572e-05, -0.0001415, 1.0, 4.671e-05, 1.062e-05, 1.0, 0.0002392, -1.492e-05, 1.0, 8.185e-05, -1.0, -4.993e-05, 6.778e-05, -1.0, 6.781e-05, -0.0001917, -1.0, -2.013e-06, -1.825e-05, -1.0, -4.433e-05, -0.0001246, 7.189e-05, 1.0, -1.146e-05, -9.519e-05, 1.0, 0.0001329, 5.503e-05, 1.0, 0.0001676, 9.308e-05, 1.0, 0.0001415, -1.0, -2.569e-05, -5.929e-07, -1.0, 0.0001438, -5.79e-05, -1.0, 0.0002326, 1.241e-05, -1.0, -4.631e-05, -8.858e-05, -3.668e-05, -1.0, -2.569e-05, 0.0001415, -1.0, 4.721e-05, -8.323e-06, -1.0, 0.0002392, 1.487e-05, -1.0, 3.668e-05, 1.0, -8.858e-05, 1.487e-05, 1.0, -0.0002392, 1.067e-05, 1.0, 4.674e-05, 0.0001415, 1.0, 2.569e-05, 4.806e-05, 0.0, -1.0, -3.186e-06, -0.0002397, -1.0, -9.106e-05, -2.962e-05, -1.0, -2.194e-05, 0.0001421, -1.0, -6.9e-05, 6.784e-05, 1.0, -5.113e-05, -8.179e-05, 1.0, 4.554e-05, 1.073e-05, 1.0, 0.0001901, -1.351e-05, 1.0, -6.67e-05, 1.0, -0.0001274, 1.241e-05, 1.0, 4.631e-05, 0.0001421, 1.0, 2.206e-05, 2.962e-05, 1.0, -9.119e-05, -3.25e-05, -9.02e-05, 1.0, 4.631e-05, 1.241e-05, 1.0, 0.0001274, 6.67e-05, 1.0, -9.589e-05, 0.0001661, 1.0, 9.02e-05, -1.0, -3.25e-05, 0.0001661, -1.0, 9.589e-05, -0.0002397, -1.0, -3.309e-06, 0.0, -1.0, -4.794e-05, -1.0, -1.898e-06, 0.0, -1.0, -3.629e-05, 0.0001886, -1.0, 1.449e-05, 4.505e-05, -1.0, -3.614e-05, 8.955e-05, -1.0, -1.424e-05, 4.632e-05, -1.0, -1.908e-05, 0.0001428, -1.0, 4.239e-05, 1.835e-05, -1.0, -1.898e-06, 0.0, 7.032e-06, 4.742e-05, -1.0, 4.794e-05, 0.0, -1.0, -2.013e-06, -0.0001917, -1.0, -9.01e-05, -3.278e-05, -1.0, 1.458e-05, 1.0, -0.0002394, 1.037e-05, 1.0, 4.661e-05, 0.0001412, 1.0, 2.557e-05, 5.473e-05, 1.0, -0.000133, -1.0, -2.736e-06, -9.588e-05, -1.0, -4.986e-05, 8.331e-06, -1.0, -2.653e-06, 0.0, -1.0, -2.653e-06, 0.0, -1.0, -4.319e-05, 2.08e-05, -1.0, -5.609e-05, 7.776e-05, -1.0, 0.0, 0.0, -1.0, 9.448e-05, 1.63e-05, -1.0, 4.319e-05, -2.08e-05, -1.0, 4.993e-05, -8.185e-05, -1.0, -4.721e-05, 8.323e-06, -1.0, -0.0001428, -1.718e-05, -1.0, -4.674e-05, 1.067e-05, -1.0, -3.25e-05, 9.02e-05, -1.0, 4.794e-05, 0.0, -1.0, 2.569e-05, -0.0001415, -1.0, 7.082e-06, 4.742e-05, -1.0, 4.636e-05, -1.241e-05, -1.0, 9.339e-05, 2.191e-05, -1.0, 4.324e-05, -2.08e-05, -1.0, 2.574e-05, -0.0001415, -1.0, -4.428e-05, -1.825e-05, -1.0, -0.0001427, -1.759e-05, -1.0, -4.789e-05, 0.0, -1.0, 2.63e-05, -0.0001414, -1.0, -4.674e-05, 1.067e-05, -1.0, -2.43e-05, 9.275e-05, -1.0, 4.794e-05, 0.0, 3.698e-05, 1.0, -8.849e-05, 1.387e-05, 1.0, -0.0001912, 1.096e-05, 1.0, 4.683e-05, 0.0001417, 1.0, 2.64e-05, 4.718e-05, 9.35e-06, 1.0, 0.0001207, 7.842e-05, 1.0, -0.0001916, 0.0, 1.0, 3.288e-07, -9.588e-05, 1.0, -1.0, -4.674e-05, 1.067e-05, -1.0, -1.146e-05, 9.519e-05, -1.0, 4.674e-05, -1.067e-05, -1.0, 2.569e-05, -0.0001415, -1.0, 0.0, 0.0, -1.0, -1.913e-05, 4.395e-05, -1.0, 2.908e-05, 0.0003343, -1.0, 0.0, 0.0, 0.0, 0.0, 1.0, -0.000192, -0.0002142, 1.0, 2.08e-05, 4.319e-05, 1.0, 0.0, 0.0, 1.0, 1.0, 0.0, 0.0, 1.0, 0.0, 0.0, 1.0, 0.0, 0.0, 1.0, 0.0, 0.0, 0.0, 0.0, -1.0, 9.261e-05, -2.481e-05, -1.0, 0.0001824, -5.925e-05, -1.0, 0.0, 0.0, -1.0, 0.0001201, -1.0, 0.0001495, -4.432e-05, -1.0, 1.834e-05, 2.083e-05, -1.0, -0.0002869, 9.585e-05, -1.0, 0.0, -1.0, 0.0, 0.0, -1.0, 0.0, 0.0, -1.0, 0.0001824, -5.925e-05, -1.0, -0.0002034, -0.0002034, 2.476e-05, -1.0, -9.261e-05, 0.0002876, -1.0, 0.0, 0.0002033, -1.0, 0.0002034, -5.931e-05, -1.0, 0.0001824, -9.589e-05, 1.0, -0.0001661, 0.0001695, 1.0, 0.0001695, 0.0001438, 1.0, 0.0, 0.0001695, 1.0, -0.0001695, 1.0, 0.0, 0.0, 1.0, 0.0, 0.0, 1.0, 0.0, 0.0, 1.0, 0.0, 0.0, -1.0, -7.137e-05, 6.402e-05, -1.0, 9.01e-05, 3.278e-05, -1.0, -2.013e-06, -0.0001917, -1.0, -0.0001246, -7.189e-05, 0.0, 0.0, -1.0, 0.0, 0.0, -1.0, -0.0001695, -0.0001695, -1.0, 0.0, 0.0001438, -1.0, -7.133e-05, 6.41e-05, 1.0, -8.51e-05, -0.0001159, 1.0, 4.794e-05, -9.564e-08, 1.0, 0.0003595, 0.0004491, 1.0, -0.0002846, -4.157e-05, 1.0, 9.239e-06, -0.0001428, 1.0, 9.468e-05, 1.511e-05, 1.0, 0.000104, 9.986e-05, 1.0, 9.651e-05, 8.594e-06, -1.0, 1.026e-06, -9.591e-05, -1.0, 0.0005666, -0.0004441, -1.0, -6.616e-05, 0.0001271, -1.0, 1.0, -0.0003385, -0.0004651, 1.0, -0.001006, -4.45e-05, 1.0, -0.0005786, -0.0004268, 1.0, 0.0, 9.586e-05, 1.0, 0.0002543, -0.0002191, 1.0, -9.533e-05, -1.011e-05, -2.326e-05, 0.0001903, -1.0, 8.612e-05, -4.217e-05, -1.0, -7.757e-05, -5.639e-05, -1.0, -0.0001204, 0.0001492, -1.0, -0.0001553, -0.0002421, 1.0, -1.712e-05, -0.0001428, 1.0, 0.0001438, 3.535e-08, 1.0, -5.142e-06, 0.0001438, 1.0, 1.0, 7.434e-05, 6.054e-05, 1.0, 0.0, 0.0, 1.0, 1.756e-07, -0.0001438, 3.004e-05, -1.0, -0.0009103, -0.0001423, -1.0, 2.106e-05, 1.015e-05, -1.0, -9.534e-05, -0.0006224, -1.0, 3.145e-05, 9.588e-05, -1.0, 1.617e-11, 0.0001606, -1.0, 0.0001048, 1.0, -0.007161, -0.0007066, 1.0, -0.006022, 4.79e-05, 1.0, -0.007475, -0.000361, 5.611e-05, 7.721e-05, -1.0, 3.678e-05, -8.932e-05, -1.0, -0.0001266, -0.0001446, -1.0, -5.953e-05, 7.429e-05, -1.0, -1.0, 0.0, 0.0, -1.0, -8.614e-05, 0.0001152, -1.0, 2.743e-06, -4.786e-05, -1.0, -9.589e-05, -0.0001661, -1.0, -0.0001274, 6.67e-05, -1.0, 9.119e-05, 2.962e-05, -1.0, -3.309e-06, -0.0002397, 0.0004409, 1.0, 0.0002892, 3.184e-05, 1.0, -9.043e-05, -4.319e-05, 1.0, -2.08e-05, -0.0002142, 1.0, -0.000192, 0.0002397, 1.0, 6.147e-11, 0.0004093, 1.0, 0.0002495, -1.0, 0.0002324, -5.79e-05, -1.0, -0.000144, 5.929e-07, -1.0, -0.0002394, -1.487e-05, -1.0, 0.0001327, 5.502e-05, -1.0, 0.0002392, 1.487e-05, -1.0, -8.858e-05, -3.668e-05, -1.0, -0.0002392, -1.487e-05, -1.0, 8.858e-05, 3.668e-05, -1.0, 0.0001438, 0.0, -1.0, 0.0001851, -5.013e-05, -1.0, -0.0001246, -7.189e-05, -1.0, -0.0001676, 9.308e-05, -1.0, -0.0001913, -1.357e-05, -1.0, 8.858e-05, 3.668e-05, -1.0, -2.013e-06, -0.0001917, -1.0, -6.781e-05, -6.778e-05, -1.0, 0.0001852, -2.029e-05, -1.0, 1.293e-05, -0.0001426, -1.0, -2.945e-05, -4.152e-05, -1.0, -1.939e-05, -4.588e-05, -1.0, -5.478e-06, 0.0, -1.0, 3.332e-05, -8.768e-05, -1.0, -0.0001468, -2.657e-05, -1.0, -7.312e-05, 6.794e-05, -1.0, -4.429e-05, 1.834e-05, -1.0, -0.0001428, -1.718e-05, -1.0, -4.794e-05, 0.0, -1.0, -0.0001139, 8.786e-05, -1.0, 0.0001492, 0.0001205, -1.0, 0.0, 0.0, -1.0, 0.0001193, -8.031e-05, -1.0, 9.557e-05, 7.649e-06, -1.0, 4.319e-05, -2.08e-05, -1.0, 0.0001591, -0.000107, -1.0, 0.0, 0.0, -1.0, 1.176e-06, 9.587e-05, -1.0, 7.497e-05, 5.977e-05, -1.0, 0.0, 0.0, -1.0, -3.927e-05, -2.749e-05, -1.0, -5.512e-06, 9.572e-05, -1.0, -6.785e-05, -6.774e-05, -1.0, 0.0, 0.0, -1.0, -0.0001055, 0.0001601, -1.0, 4.702e-05, -9.35e-06, -1.0, 0.0, 0.0, -1.0, 0.0, 0.0, -1.0, -0.0001661, 9.589e-05, -1.0, 0.0001695, 0.0001695, -1.0, 0.0, 0.0, -1.0, 0.0, 0.0, -1.0, 0.0, 0.0, -1.0, 0.0, 0.0, -1.0, 0.0, 0.0, -1.0, 0.0, 0.0, -1.0, 0.0, 0.0, -1.0, 0.0, 0.0, -1.0, 6.822e-05, 0.000179, -1.0, 2.207e-05, -4.223e-05, -1.0, -0.0001803, 6.705e-05, -1.0, -0.0001157, 0.0001534, 1.0, 0.0, 0.0, 1.0, 0.0, 0.0, 1.0, 0.0, 0.0, 1.0, 0.0, 0.0, -1.0, 7.293e-05, -0.000124, -1.0, 0.0, -0.0002397, -1.0, -6.471e-05, -7.075e-05, -1.0, -6.057e-05, 0.0001304, -1.0, 0.0, 0.0, -1.0, 4.794e-05, 1.325e-07, -0.0004449, 1.0, 0.0003645, 0.0001241, 1.0, 7.293e-05, -7.415e-05, 1.0, -0.0002779, 0.0002691, 1.0, -0.0001021, -5.647e-05, 1.0, -7.738e-05, -7.061e-05, 1.0, 6.471e-05, 1.0, -1.426e-08, 0.0, 1.0, 7.712e-05, -5.695e-05, 1.0, 7.736e-05, 5.662e-05, 1.0, 7.1e-06, 0.0004314, 1.0, -0.0002779, -7.43e-05, 1.0, 1.265e-05, -0.0001433, -1.0, -0.0001204, 0.0001492, -1.0, 0.0001438, 0.0, -1.0, 2.106e-05, -0.0001423, -1.0, -0.0001048, -0.0001606, 0.0, 0.0, 1.0, 0.0, 0.0, 1.0, 0.0, 0.0, 1.0, 0.0, 0.0, 1.0, 1.527e-08, 0.0, 1.0, 1.527e-08, 0.0, 1.0, 1.527e-08, 0.0, 1.0, 1.527e-08, 0.0, 1.0, -1.077e-08, 0.0, 1.0, -1.077e-08, 0.0, 1.0, -1.077e-08, 0.0, 1.0, -1.077e-08, 0.0, 1.0, 0.0, 0.0, 1.0, 0.0, 0.0, 1.0, 0.0, 0.0, 1.0, 0.0, 0.0, 1.0, 0.0, 0.0, 1.0, 0.0, 0.0, 1.0, 0.0, 0.0, 1.0, 0.0, 0.0, 1.0])] * 3)])

# ---- objects
ob_envi_bedroom_001 = bpy.data.objects.new('ENVI_Bedroom.001', me_envi_bedroom_001)

# ---- transforms, parenting, visibility, modifiers, constraints
ob_envi_bedroom_001.location = (0.0, 0.0, 0.0)
ob_envi_bedroom_001.rotation_euler = (1.571, -0.0, 0.0)
ob_envi_bedroom_001.scale = (0.01, 0.01, 0.01)
ob_envi_bedroom_001.lineart.crease_threshold = 0.0

# ---- collection membership
scene.collection.objects.link(ob_envi_bedroom_001)

# ---- scene / render settings (as saved in the file)
scene.frame_start = 1; scene.frame_end = 250; scene.frame_set(1)
scene.render.engine = 'BLENDER_EEVEE_NEXT'
scene.cycles.use_denoising = False
scene.cycles.samples = 128
scene.cycles.sampling_pattern = 'TABULATED_SOBOL'
scene.cycles.use_adaptive_sampling = False
scene.cycles.use_light_tree = False
scene.view_settings.view_transform = 'Filmic'
bpy.context.view_layer.update()

# ---- added for rendering (the .blend has no active camera and no usable light): camera, sun
cam_auto = bpy.data.cameras.new('AutoCamera')
cam_auto.lens = 50.0
cam_auto.sensor_width = 36.0
cam_auto.clip_end = 1000.0
ob_auto_camera = bpy.data.objects.new('AutoCamera', cam_auto)
scene.collection.objects.link(ob_auto_camera)
ob_auto_camera.location = (9.30688, -11.1683, 8.84685)
ob_auto_camera.rotation_euler = (1.09748, -7.21219e-08, 0.694738)
scene.camera = ob_auto_camera
light_auto_sun = bpy.data.lights.new('AutoSun', 'SUN')
light_auto_sun.energy = 3.0
light_auto_sun.angle = 0.0523599
ob_auto_sun = bpy.data.objects.new('AutoSun', light_auto_sun)
scene.collection.objects.link(ob_auto_sun)
ob_auto_sun.rotation_euler = (0.872665, 0.174533, 0.523599)
bpy.context.view_layer.update()
